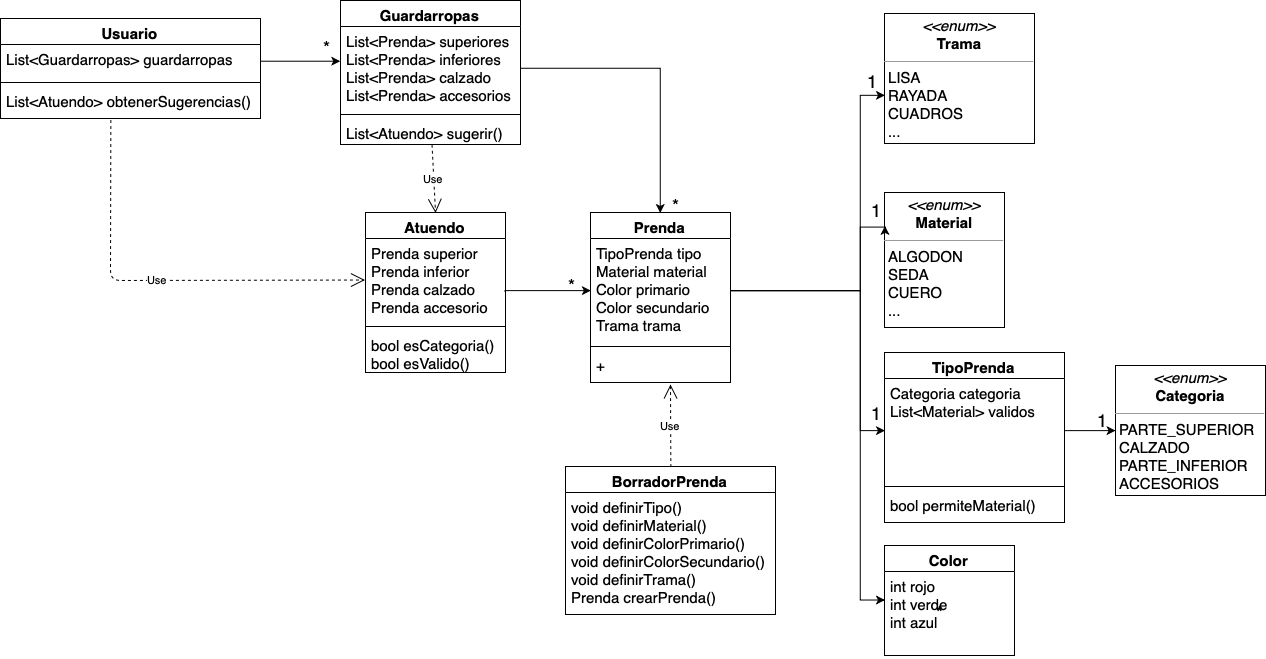

The diagram above was exported from draw.io. Its source (the exported page's mxGraphModel, read from the mxfile embedded in the PNG):
<mxGraphModel dx="2472" dy="2156" grid="1" gridSize="10" guides="1" tooltips="1" connect="1" arrows="1" fold="1" page="1" pageScale="1" pageWidth="827" pageHeight="1169" math="0" shadow="0">
  <root>
    <mxCell id="0" />
    <mxCell id="1" parent="0" />
    <mxCell id="M5qpoPpVok6EnWLJfv6Z-5" value="BorradorPrenda" style="swimlane;fontStyle=1;align=center;verticalAlign=top;childLayout=stackLayout;horizontal=1;startSize=26;horizontalStack=0;resizeParent=1;resizeParentMax=0;resizeLast=0;collapsible=1;marginBottom=0;fontSize=15;" parent="1" vertex="1">
      <mxGeometry x="45" y="294" width="210" height="148" as="geometry" />
    </mxCell>
    <mxCell id="M5qpoPpVok6EnWLJfv6Z-8" value="void definirTipo()&#10;void definirMaterial()&#10;void definirColorPrimario()&#10;void definirColorSecundario()&#10;void definirTrama()&#10;Prenda crearPrenda()&#10;" style="text;strokeColor=none;fillColor=none;align=left;verticalAlign=top;spacingLeft=4;spacingRight=4;overflow=hidden;rotatable=0;points=[[0,0.5],[1,0.5]];portConstraint=eastwest;fontSize=15;" parent="M5qpoPpVok6EnWLJfv6Z-5" vertex="1">
      <mxGeometry y="26" width="210" height="122" as="geometry" />
    </mxCell>
    <mxCell id="M5qpoPpVok6EnWLJfv6Z-17" value="&lt;p style=&quot;margin: 4px 0px 0px ; text-align: center ; font-size: 15px&quot;&gt;&lt;font style=&quot;font-size: 15px&quot;&gt;&lt;i&gt;&amp;lt;&amp;lt;enum&amp;gt;&amp;gt;&lt;/i&gt;&lt;br&gt;&lt;b&gt;Categoria&lt;/b&gt;&lt;/font&gt;&lt;/p&gt;&lt;hr size=&quot;1&quot; style=&quot;font-size: 15px&quot;&gt;&lt;p style=&quot;margin: 0px 0px 0px 4px ; font-size: 15px&quot;&gt;PARTE_SUPERIOR&lt;/p&gt;&lt;p style=&quot;margin: 0px 0px 0px 4px ; font-size: 15px&quot;&gt;CALZADO&lt;/p&gt;&lt;p style=&quot;margin: 0px 0px 0px 4px ; font-size: 15px&quot;&gt;PARTE_INFERIOR&lt;/p&gt;&lt;p style=&quot;margin: 0px 0px 0px 4px ; font-size: 15px&quot;&gt;ACCESORIOS&lt;/p&gt;" style="verticalAlign=top;align=left;overflow=fill;fontSize=12;fontFamily=Helvetica;html=1;" parent="1" vertex="1">
      <mxGeometry x="595" y="193" width="150" height="130" as="geometry" />
    </mxCell>
    <mxCell id="M5qpoPpVok6EnWLJfv6Z-18" value="Color" style="swimlane;fontStyle=1;align=center;verticalAlign=top;childLayout=stackLayout;horizontal=1;startSize=26;horizontalStack=0;resizeParent=1;resizeParentMax=0;resizeLast=0;collapsible=1;marginBottom=0;fontSize=15;" parent="1" vertex="1">
      <mxGeometry x="364" y="373" width="130" height="110" as="geometry" />
    </mxCell>
    <mxCell id="M5qpoPpVok6EnWLJfv6Z-19" value="int rojo&#10;int verde&#10;int azul" style="text;strokeColor=none;fillColor=none;align=left;verticalAlign=top;spacingLeft=4;spacingRight=4;overflow=hidden;rotatable=0;points=[[0,0.5],[1,0.5]];portConstraint=eastwest;fontSize=15;" parent="M5qpoPpVok6EnWLJfv6Z-18" vertex="1">
      <mxGeometry y="26" width="130" height="84" as="geometry" />
    </mxCell>
    <mxCell id="M5qpoPpVok6EnWLJfv6Z-27" value="Guardarropas" style="swimlane;fontStyle=1;align=center;verticalAlign=top;childLayout=stackLayout;horizontal=1;startSize=26;horizontalStack=0;resizeParent=1;resizeParentMax=0;resizeLast=0;collapsible=1;marginBottom=0;fontSize=15;" parent="1" vertex="1">
      <mxGeometry x="-180" y="-172" width="180" height="144" as="geometry" />
    </mxCell>
    <mxCell id="M5qpoPpVok6EnWLJfv6Z-28" value="List&lt;Prenda&gt; superiores&#10;List&lt;Prenda&gt; inferiores&#10;List&lt;Prenda&gt; calzado&#10;List&lt;Prenda&gt; accesorios&#10;" style="text;strokeColor=none;fillColor=none;align=left;verticalAlign=top;spacingLeft=4;spacingRight=4;overflow=hidden;rotatable=0;points=[[0,0.5],[1,0.5]];portConstraint=eastwest;fontSize=15;" parent="M5qpoPpVok6EnWLJfv6Z-27" vertex="1">
      <mxGeometry y="26" width="180" height="84" as="geometry" />
    </mxCell>
    <mxCell id="M5qpoPpVok6EnWLJfv6Z-29" value="" style="line;strokeWidth=1;fillColor=none;align=left;verticalAlign=middle;spacingTop=-1;spacingLeft=3;spacingRight=3;rotatable=0;labelPosition=right;points=[];portConstraint=eastwest;" parent="M5qpoPpVok6EnWLJfv6Z-27" vertex="1">
      <mxGeometry y="110" width="180" height="8" as="geometry" />
    </mxCell>
    <mxCell id="M5qpoPpVok6EnWLJfv6Z-30" value="List&lt;Atuendo&gt; sugerir()" style="text;strokeColor=none;fillColor=none;align=left;verticalAlign=top;spacingLeft=4;spacingRight=4;overflow=hidden;rotatable=0;points=[[0,0.5],[1,0.5]];portConstraint=eastwest;fontSize=15;" parent="M5qpoPpVok6EnWLJfv6Z-27" vertex="1">
      <mxGeometry y="118" width="180" height="26" as="geometry" />
    </mxCell>
    <mxCell id="M5qpoPpVok6EnWLJfv6Z-31" value="Atuendo" style="swimlane;fontStyle=1;align=center;verticalAlign=top;childLayout=stackLayout;horizontal=1;startSize=26;horizontalStack=0;resizeParent=1;resizeParentMax=0;resizeLast=0;collapsible=1;marginBottom=0;fontSize=15;" parent="1" vertex="1">
      <mxGeometry x="-155" y="40" width="140" height="160" as="geometry" />
    </mxCell>
    <mxCell id="M5qpoPpVok6EnWLJfv6Z-32" value="Prenda superior&#10;Prenda inferior&#10;Prenda calzado&#10;Prenda accesorio&#10;" style="text;strokeColor=none;fillColor=none;align=left;verticalAlign=top;spacingLeft=4;spacingRight=4;overflow=hidden;rotatable=0;points=[[0,0.5],[1,0.5]];portConstraint=eastwest;fontSize=15;" parent="M5qpoPpVok6EnWLJfv6Z-31" vertex="1">
      <mxGeometry y="26" width="140" height="84" as="geometry" />
    </mxCell>
    <mxCell id="M5qpoPpVok6EnWLJfv6Z-33" value="" style="line;strokeWidth=1;fillColor=none;align=left;verticalAlign=middle;spacingTop=-1;spacingLeft=3;spacingRight=3;rotatable=0;labelPosition=right;points=[];portConstraint=eastwest;" parent="M5qpoPpVok6EnWLJfv6Z-31" vertex="1">
      <mxGeometry y="110" width="140" height="8" as="geometry" />
    </mxCell>
    <mxCell id="M5qpoPpVok6EnWLJfv6Z-34" value="bool esCategoria()&#10;bool esValido()&#10;" style="text;strokeColor=none;fillColor=none;align=left;verticalAlign=top;spacingLeft=4;spacingRight=4;overflow=hidden;rotatable=0;points=[[0,0.5],[1,0.5]];portConstraint=eastwest;fontSize=15;" parent="M5qpoPpVok6EnWLJfv6Z-31" vertex="1">
      <mxGeometry y="118" width="140" height="42" as="geometry" />
    </mxCell>
    <mxCell id="M5qpoPpVok6EnWLJfv6Z-39" value="&lt;p style=&quot;margin: 4px 0px 0px ; text-align: center ; font-size: 15px&quot;&gt;&lt;font style=&quot;font-size: 15px&quot;&gt;&lt;i&gt;&amp;lt;&amp;lt;enum&amp;gt;&amp;gt;&lt;/i&gt;&lt;br&gt;&lt;b&gt;Material&lt;/b&gt;&lt;/font&gt;&lt;/p&gt;&lt;hr size=&quot;1&quot; style=&quot;font-size: 15px&quot;&gt;&lt;p style=&quot;margin: 0px 0px 0px 4px ; font-size: 15px&quot;&gt;ALGODON&lt;/p&gt;&lt;p style=&quot;margin: 0px 0px 0px 4px ; font-size: 15px&quot;&gt;SEDA&lt;/p&gt;&lt;p style=&quot;margin: 0px 0px 0px 4px ; font-size: 15px&quot;&gt;CUERO&lt;/p&gt;&lt;p style=&quot;margin: 0px 0px 0px 4px ; font-size: 15px&quot;&gt;...&lt;/p&gt;" style="verticalAlign=top;align=left;overflow=fill;fontSize=12;fontFamily=Helvetica;html=1;" parent="1" vertex="1">
      <mxGeometry x="364" y="20" width="120" height="135" as="geometry" />
    </mxCell>
    <mxCell id="M5qpoPpVok6EnWLJfv6Z-40" value="Prenda" style="swimlane;fontStyle=1;align=center;verticalAlign=top;childLayout=stackLayout;horizontal=1;startSize=26;horizontalStack=0;resizeParent=1;resizeParentMax=0;resizeLast=0;collapsible=1;marginBottom=0;fontSize=15;" parent="1" vertex="1">
      <mxGeometry x="70" y="40" width="140" height="170" as="geometry" />
    </mxCell>
    <mxCell id="M5qpoPpVok6EnWLJfv6Z-41" value="TipoPrenda tipo&#10;Material material&#10;Color primario&#10;Color secundario&#10;Trama trama&#10;" style="text;strokeColor=none;fillColor=none;align=left;verticalAlign=top;spacingLeft=4;spacingRight=4;overflow=hidden;rotatable=0;points=[[0,0.5],[1,0.5]];portConstraint=eastwest;fontSize=15;" parent="M5qpoPpVok6EnWLJfv6Z-40" vertex="1">
      <mxGeometry y="26" width="140" height="104" as="geometry" />
    </mxCell>
    <mxCell id="M5qpoPpVok6EnWLJfv6Z-42" value="" style="line;strokeWidth=1;fillColor=none;align=left;verticalAlign=middle;spacingTop=-1;spacingLeft=3;spacingRight=3;rotatable=0;labelPosition=right;points=[];portConstraint=eastwest;" parent="M5qpoPpVok6EnWLJfv6Z-40" vertex="1">
      <mxGeometry y="130" width="140" height="8" as="geometry" />
    </mxCell>
    <mxCell id="M5qpoPpVok6EnWLJfv6Z-43" value="+" style="text;strokeColor=none;fillColor=none;align=left;verticalAlign=top;spacingLeft=4;spacingRight=4;overflow=hidden;rotatable=0;points=[[0,0.5],[1,0.5]];portConstraint=eastwest;fontSize=15;" parent="M5qpoPpVok6EnWLJfv6Z-40" vertex="1">
      <mxGeometry y="138" width="140" height="32" as="geometry" />
    </mxCell>
    <mxCell id="M5qpoPpVok6EnWLJfv6Z-44" value="TipoPrenda" style="swimlane;fontStyle=1;align=center;verticalAlign=top;childLayout=stackLayout;horizontal=1;startSize=26;horizontalStack=0;resizeParent=1;resizeParentMax=0;resizeLast=0;collapsible=1;marginBottom=0;fontSize=15;" parent="1" vertex="1">
      <mxGeometry x="364" y="180" width="180" height="170" as="geometry" />
    </mxCell>
    <mxCell id="M5qpoPpVok6EnWLJfv6Z-45" value="Categoria categoria&#10;List&lt;Material&gt; validos&#10;" style="text;strokeColor=none;fillColor=none;align=left;verticalAlign=top;spacingLeft=4;spacingRight=4;overflow=hidden;rotatable=0;points=[[0,0.5],[1,0.5]];portConstraint=eastwest;fontSize=15;" parent="M5qpoPpVok6EnWLJfv6Z-44" vertex="1">
      <mxGeometry y="26" width="180" height="104" as="geometry" />
    </mxCell>
    <mxCell id="M5qpoPpVok6EnWLJfv6Z-46" value="" style="line;strokeWidth=1;fillColor=none;align=left;verticalAlign=middle;spacingTop=-1;spacingLeft=3;spacingRight=3;rotatable=0;labelPosition=right;points=[];portConstraint=eastwest;" parent="M5qpoPpVok6EnWLJfv6Z-44" vertex="1">
      <mxGeometry y="130" width="180" height="8" as="geometry" />
    </mxCell>
    <mxCell id="M5qpoPpVok6EnWLJfv6Z-47" value="bool permiteMaterial()" style="text;strokeColor=none;fillColor=none;align=left;verticalAlign=top;spacingLeft=4;spacingRight=4;overflow=hidden;rotatable=0;points=[[0,0.5],[1,0.5]];portConstraint=eastwest;fontSize=15;" parent="M5qpoPpVok6EnWLJfv6Z-44" vertex="1">
      <mxGeometry y="138" width="180" height="32" as="geometry" />
    </mxCell>
    <mxCell id="M5qpoPpVok6EnWLJfv6Z-48" value="&lt;p style=&quot;margin: 4px 0px 0px ; text-align: center ; font-size: 15px&quot;&gt;&lt;font style=&quot;font-size: 15px&quot;&gt;&lt;i&gt;&amp;lt;&amp;lt;enum&amp;gt;&amp;gt;&lt;/i&gt;&lt;br&gt;&lt;b&gt;Trama&lt;/b&gt;&lt;/font&gt;&lt;/p&gt;&lt;hr size=&quot;1&quot; style=&quot;font-size: 15px&quot;&gt;&lt;p style=&quot;margin: 0px 0px 0px 4px ; font-size: 15px&quot;&gt;LISA&lt;/p&gt;&lt;p style=&quot;margin: 0px 0px 0px 4px ; font-size: 15px&quot;&gt;RAYADA&lt;/p&gt;&lt;p style=&quot;margin: 0px 0px 0px 4px ; font-size: 15px&quot;&gt;CUADROS&lt;/p&gt;&lt;p style=&quot;margin: 0px 0px 0px 4px ; font-size: 15px&quot;&gt;...&lt;/p&gt;" style="verticalAlign=top;align=left;overflow=fill;fontSize=12;fontFamily=Helvetica;html=1;" parent="1" vertex="1">
      <mxGeometry x="364" y="-159" width="150" height="130" as="geometry" />
    </mxCell>
    <mxCell id="M5qpoPpVok6EnWLJfv6Z-49" value="Usuario" style="swimlane;fontStyle=1;align=center;verticalAlign=top;childLayout=stackLayout;horizontal=1;startSize=26;horizontalStack=0;resizeParent=1;resizeParentMax=0;resizeLast=0;collapsible=1;marginBottom=0;fontSize=15;" parent="1" vertex="1">
      <mxGeometry x="-520" y="-154" width="260" height="100" as="geometry" />
    </mxCell>
    <mxCell id="M5qpoPpVok6EnWLJfv6Z-50" value="List&lt;Guardarropas&gt; guardarropas&#10;" style="text;strokeColor=none;fillColor=none;align=left;verticalAlign=top;spacingLeft=4;spacingRight=4;overflow=hidden;rotatable=0;points=[[0,0.5],[1,0.5]];portConstraint=eastwest;fontSize=15;" parent="M5qpoPpVok6EnWLJfv6Z-49" vertex="1">
      <mxGeometry y="26" width="260" height="34" as="geometry" />
    </mxCell>
    <mxCell id="M5qpoPpVok6EnWLJfv6Z-51" value="" style="line;strokeWidth=1;fillColor=none;align=left;verticalAlign=middle;spacingTop=-1;spacingLeft=3;spacingRight=3;rotatable=0;labelPosition=right;points=[];portConstraint=eastwest;" parent="M5qpoPpVok6EnWLJfv6Z-49" vertex="1">
      <mxGeometry y="60" width="260" height="8" as="geometry" />
    </mxCell>
    <mxCell id="M5qpoPpVok6EnWLJfv6Z-52" value="List&lt;Atuendo&gt; obtenerSugerencias()&#10;" style="text;strokeColor=none;fillColor=none;align=left;verticalAlign=top;spacingLeft=4;spacingRight=4;overflow=hidden;rotatable=0;points=[[0,0.5],[1,0.5]];portConstraint=eastwest;fontSize=15;" parent="M5qpoPpVok6EnWLJfv6Z-49" vertex="1">
      <mxGeometry y="68" width="260" height="32" as="geometry" />
    </mxCell>
    <mxCell id="b8T76wBqGMNA2YXtwzSh-2" style="edgeStyle=orthogonalEdgeStyle;rounded=0;orthogonalLoop=1;jettySize=auto;html=1;exitX=1;exitY=0.5;exitDx=0;exitDy=0;entryX=0;entryY=0.5;entryDx=0;entryDy=0;" parent="1" source="M5qpoPpVok6EnWLJfv6Z-41" target="M5qpoPpVok6EnWLJfv6Z-45" edge="1">
      <mxGeometry relative="1" as="geometry">
        <Array as="points">
          <mxPoint x="340" y="118" />
          <mxPoint x="340" y="258" />
        </Array>
      </mxGeometry>
    </mxCell>
    <mxCell id="b8T76wBqGMNA2YXtwzSh-5" style="edgeStyle=orthogonalEdgeStyle;rounded=0;orthogonalLoop=1;jettySize=auto;html=1;exitX=1;exitY=0.5;exitDx=0;exitDy=0;entryX=0;entryY=0.25;entryDx=0;entryDy=0;" parent="1" source="M5qpoPpVok6EnWLJfv6Z-41" target="M5qpoPpVok6EnWLJfv6Z-39" edge="1">
      <mxGeometry relative="1" as="geometry">
        <Array as="points">
          <mxPoint x="340" y="118" />
          <mxPoint x="340" y="54" />
        </Array>
      </mxGeometry>
    </mxCell>
    <mxCell id="b8T76wBqGMNA2YXtwzSh-6" style="edgeStyle=orthogonalEdgeStyle;rounded=0;orthogonalLoop=1;jettySize=auto;html=1;entryX=0;entryY=0.5;entryDx=0;entryDy=0;exitX=1;exitY=0.631;exitDx=0;exitDy=0;exitPerimeter=0;" parent="1" source="M5qpoPpVok6EnWLJfv6Z-32" target="M5qpoPpVok6EnWLJfv6Z-41" edge="1">
      <mxGeometry relative="1" as="geometry">
        <mxPoint x="28" y="170" as="sourcePoint" />
        <Array as="points">
          <mxPoint x="-15" y="118" />
        </Array>
      </mxGeometry>
    </mxCell>
    <mxCell id="b8T76wBqGMNA2YXtwzSh-7" style="edgeStyle=orthogonalEdgeStyle;rounded=0;orthogonalLoop=1;jettySize=auto;html=1;exitX=1;exitY=0.5;exitDx=0;exitDy=0;entryX=0;entryY=0.631;entryDx=0;entryDy=0;entryPerimeter=0;" parent="1" source="M5qpoPpVok6EnWLJfv6Z-41" target="M5qpoPpVok6EnWLJfv6Z-48" edge="1">
      <mxGeometry relative="1" as="geometry">
        <Array as="points">
          <mxPoint x="340" y="118" />
          <mxPoint x="340" y="-77" />
        </Array>
      </mxGeometry>
    </mxCell>
    <mxCell id="b8T76wBqGMNA2YXtwzSh-8" style="edgeStyle=orthogonalEdgeStyle;rounded=0;orthogonalLoop=1;jettySize=auto;html=1;exitX=1;exitY=0.5;exitDx=0;exitDy=0;entryX=0;entryY=0.5;entryDx=0;entryDy=0;" parent="1" source="M5qpoPpVok6EnWLJfv6Z-41" target="M5qpoPpVok6EnWLJfv6Z-18" edge="1">
      <mxGeometry relative="1" as="geometry">
        <Array as="points">
          <mxPoint x="340" y="118" />
          <mxPoint x="340" y="428" />
        </Array>
      </mxGeometry>
    </mxCell>
    <mxCell id="b8T76wBqGMNA2YXtwzSh-9" style="edgeStyle=orthogonalEdgeStyle;rounded=0;orthogonalLoop=1;jettySize=auto;html=1;exitX=1;exitY=0.5;exitDx=0;exitDy=0;entryX=0;entryY=0.5;entryDx=0;entryDy=0;" parent="1" source="M5qpoPpVok6EnWLJfv6Z-45" target="M5qpoPpVok6EnWLJfv6Z-17" edge="1">
      <mxGeometry relative="1" as="geometry" />
    </mxCell>
    <mxCell id="b8T76wBqGMNA2YXtwzSh-17" style="edgeStyle=orthogonalEdgeStyle;rounded=0;orthogonalLoop=1;jettySize=auto;html=1;exitX=1;exitY=0.5;exitDx=0;exitDy=0;entryX=0.5;entryY=0;entryDx=0;entryDy=0;" parent="1" source="M5qpoPpVok6EnWLJfv6Z-28" target="M5qpoPpVok6EnWLJfv6Z-40" edge="1">
      <mxGeometry relative="1" as="geometry" />
    </mxCell>
    <mxCell id="b8T76wBqGMNA2YXtwzSh-22" value="&lt;font style=&quot;font-size: 18px&quot;&gt;*&lt;/font&gt;" style="text;html=1;resizable=0;points=[];autosize=1;align=left;verticalAlign=top;spacingTop=-4;" parent="1" vertex="1">
      <mxGeometry x="150" y="20" width="20" height="20" as="geometry" />
    </mxCell>
    <mxCell id="b8T76wBqGMNA2YXtwzSh-31" value="Use" style="endArrow=open;endSize=12;dashed=1;html=1;exitX=0.511;exitY=1;exitDx=0;exitDy=0;exitPerimeter=0;entryX=0.5;entryY=0;entryDx=0;entryDy=0;" parent="1" source="M5qpoPpVok6EnWLJfv6Z-30" target="M5qpoPpVok6EnWLJfv6Z-31" edge="1">
      <mxGeometry width="160" relative="1" as="geometry">
        <mxPoint x="-130" y="-40" as="sourcePoint" />
        <mxPoint x="-248" y="20" as="targetPoint" />
        <Array as="points" />
      </mxGeometry>
    </mxCell>
    <mxCell id="b8T76wBqGMNA2YXtwzSh-33" value="Use" style="endArrow=open;endSize=12;dashed=1;html=1;exitX=0.423;exitY=1.063;exitDx=0;exitDy=0;exitPerimeter=0;entryX=0;entryY=0.5;entryDx=0;entryDy=0;" parent="1" source="M5qpoPpVok6EnWLJfv6Z-52" target="M5qpoPpVok6EnWLJfv6Z-32" edge="1">
      <mxGeometry width="160" relative="1" as="geometry">
        <mxPoint x="-540" y="-165.64697265625" as="sourcePoint" />
        <mxPoint x="-380" y="-165.64697265625" as="targetPoint" />
        <Array as="points">
          <mxPoint x="-410" y="108" />
        </Array>
      </mxGeometry>
    </mxCell>
    <mxCell id="b8T76wBqGMNA2YXtwzSh-34" value="&lt;font style=&quot;font-size: 18px&quot;&gt;*&lt;/font&gt;" style="text;html=1;resizable=0;points=[];autosize=1;align=left;verticalAlign=top;spacingTop=-4;" parent="1" vertex="1">
      <mxGeometry x="-199" y="-138" width="20" height="20" as="geometry" />
    </mxCell>
    <mxCell id="zdWyIWeRzNo7IVZfb3Pl-2" value="&lt;font style=&quot;font-size: 18px&quot;&gt;*&lt;/font&gt;" style="text;html=1;resizable=0;points=[];autosize=1;align=left;verticalAlign=top;spacingTop=-4;" parent="1" vertex="1">
      <mxGeometry x="46" y="100" width="20" height="20" as="geometry" />
    </mxCell>
    <mxCell id="zdWyIWeRzNo7IVZfb3Pl-3" value="Use" style="endArrow=open;endSize=12;dashed=1;html=1;exitX=0.5;exitY=0;exitDx=0;exitDy=0;" parent="1" edge="1" source="M5qpoPpVok6EnWLJfv6Z-5">
      <mxGeometry width="160" relative="1" as="geometry">
        <mxPoint x="-90" y="250" as="sourcePoint" />
        <mxPoint x="150" y="212" as="targetPoint" />
        <Array as="points" />
      </mxGeometry>
    </mxCell>
    <mxCell id="zdWyIWeRzNo7IVZfb3Pl-5" value="&lt;font style=&quot;font-size: 18px&quot;&gt;1&lt;br&gt;&lt;br&gt;&lt;/font&gt;" style="text;html=1;resizable=0;points=[];autosize=1;align=left;verticalAlign=top;spacingTop=-4;" parent="1" vertex="1">
      <mxGeometry x="349" y="228" width="30" height="30" as="geometry" />
    </mxCell>
    <mxCell id="zdWyIWeRzNo7IVZfb3Pl-6" value="&lt;font style=&quot;font-size: 18px&quot;&gt;1&lt;br&gt;&lt;br&gt;&lt;/font&gt;" style="text;html=1;resizable=0;points=[];autosize=1;align=left;verticalAlign=top;spacingTop=-4;" parent="1" vertex="1">
      <mxGeometry x="575" y="235" width="30" height="30" as="geometry" />
    </mxCell>
    <mxCell id="zdWyIWeRzNo7IVZfb3Pl-7" value="&lt;font style=&quot;font-size: 18px&quot;&gt;1&lt;br&gt;&lt;br&gt;&lt;/font&gt;" style="text;html=1;resizable=0;points=[];autosize=1;align=left;verticalAlign=top;spacingTop=-4;" parent="1" vertex="1">
      <mxGeometry x="345" y="-104" width="30" height="30" as="geometry" />
    </mxCell>
    <mxCell id="zdWyIWeRzNo7IVZfb3Pl-8" value="&lt;font style=&quot;font-size: 18px&quot;&gt;1&lt;br&gt;&lt;br&gt;&lt;/font&gt;" style="text;html=1;resizable=0;points=[];autosize=1;align=left;verticalAlign=top;spacingTop=-4;" parent="1" vertex="1">
      <mxGeometry x="349" y="25" width="30" height="30" as="geometry" />
    </mxCell>
    <mxCell id="zdWyIWeRzNo7IVZfb3Pl-10" value="&lt;font style=&quot;font-size: 18px&quot;&gt;*&lt;br&gt;&lt;br&gt;&lt;/font&gt;" style="text;html=1;resizable=0;points=[];autosize=1;align=left;verticalAlign=top;spacingTop=-4;" parent="1" vertex="1">
      <mxGeometry x="414" y="427" width="20" height="30" as="geometry" />
    </mxCell>
    <mxCell id="twk5UO5iYTdudEeYaU8a-1" style="edgeStyle=orthogonalEdgeStyle;rounded=0;orthogonalLoop=1;jettySize=auto;html=1;exitX=1;exitY=0.5;exitDx=0;exitDy=0;entryX=0;entryY=0.417;entryDx=0;entryDy=0;entryPerimeter=0;" edge="1" parent="1" source="M5qpoPpVok6EnWLJfv6Z-50" target="M5qpoPpVok6EnWLJfv6Z-28">
      <mxGeometry relative="1" as="geometry" />
    </mxCell>
  </root>
</mxGraphModel>